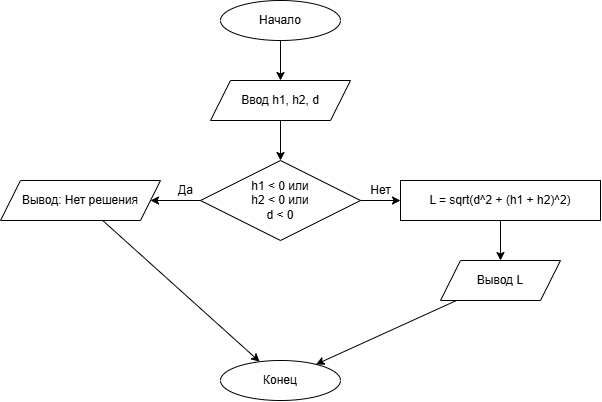

The diagram above was exported from draw.io. Its source (the exported page's mxGraphModel, read from the mxfile embedded in the PNG):
<mxGraphModel dx="1030" dy="535" grid="1" gridSize="10" guides="1" tooltips="1" connect="1" arrows="1" fold="1" page="1" pageScale="1" pageWidth="827" pageHeight="1169" math="0" shadow="0">
  <root>
    <mxCell id="0" />
    <mxCell id="1" parent="0" />
    <mxCell id="2" parent="1" style="ellipse;whiteSpace=wrap;html=1;" value="Начало" vertex="1">
      <mxGeometry height="40" width="120" x="320" y="40" as="geometry" />
    </mxCell>
    <mxCell id="3" parent="1" style="shape=parallelogram;perimeter=parallelogramPerimeter;whiteSpace=wrap;html=1;fixedSize=1;" value="Ввод h1, h2, d" vertex="1">
      <mxGeometry height="40" width="140" x="310" y="120" as="geometry" />
    </mxCell>
    <mxCell id="4" parent="1" style="rhombus;whiteSpace=wrap;html=1;" value="h1 &amp;lt; 0 или&lt;br&gt;h2 &amp;lt; 0 или&lt;br&gt;d &amp;lt; 0" vertex="1">
      <mxGeometry height="80" width="160" x="300" y="200" as="geometry" />
    </mxCell>
    <mxCell id="5" parent="1" style="shape=parallelogram;perimeter=parallelogramPerimeter;whiteSpace=wrap;html=1;fixedSize=1;" value="Вывод: Нет решения" vertex="1">
      <mxGeometry height="40" width="160" x="100" y="220" as="geometry" />
    </mxCell>
    <mxCell id="6" parent="1" style="rounded=0;whiteSpace=wrap;html=1;" value="L = sqrt(d^2 + (h1 + h2)^2)" vertex="1">
      <mxGeometry height="40" width="200" x="500" y="220" as="geometry" />
    </mxCell>
    <mxCell id="7" parent="1" style="shape=parallelogram;perimeter=parallelogramPerimeter;whiteSpace=wrap;html=1;fixedSize=1;" value="Вывод L" vertex="1">
      <mxGeometry height="40" width="120" x="540" y="300" as="geometry" />
    </mxCell>
    <mxCell id="8" parent="1" style="ellipse;whiteSpace=wrap;html=1;" value="Конец" vertex="1">
      <mxGeometry height="40" width="120" x="320" y="400" as="geometry" />
    </mxCell>
    <mxCell id="9" edge="1" parent="1" source="2" target="3">
      <mxGeometry relative="1" as="geometry" />
    </mxCell>
    <mxCell id="10" edge="1" parent="1" source="3" target="4">
      <mxGeometry relative="1" as="geometry" />
    </mxCell>
    <mxCell id="11" edge="1" parent="1" source="4" target="5">
      <mxGeometry relative="1" as="geometry">
        <mxPoint x="290" y="240" as="sourcePoint" />
      </mxGeometry>
    </mxCell>
    <mxCell id="12" parent="1" style="text;html=1;align=center;verticalAlign=middle;resizable=0;points=[];autosize=1;strokeColor=none;fillColor=none;" value="Да" vertex="1">
      <mxGeometry height="30" width="40" x="265" y="215" as="geometry" />
    </mxCell>
    <mxCell id="13" edge="1" parent="1" source="4" target="6">
      <mxGeometry relative="1" as="geometry" />
    </mxCell>
    <mxCell id="14" parent="1" style="text;html=1;align=center;verticalAlign=middle;resizable=0;points=[];autosize=1;strokeColor=none;fillColor=none;" value="Нет" vertex="1">
      <mxGeometry height="30" width="40" x="460" y="215" as="geometry" />
    </mxCell>
    <mxCell id="15" edge="1" parent="1" source="6" target="7">
      <mxGeometry relative="1" as="geometry" />
    </mxCell>
    <mxCell id="16" edge="1" parent="1" source="5" target="8">
      <mxGeometry relative="1" as="geometry">
        <mxPoint x="180" y="260" as="sourcePoint" />
      </mxGeometry>
    </mxCell>
    <mxCell id="17" edge="1" parent="1" source="7" target="8">
      <mxGeometry relative="1" as="geometry">
        <mxPoint x="600" y="340" as="sourcePoint" />
      </mxGeometry>
    </mxCell>
  </root>
</mxGraphModel>